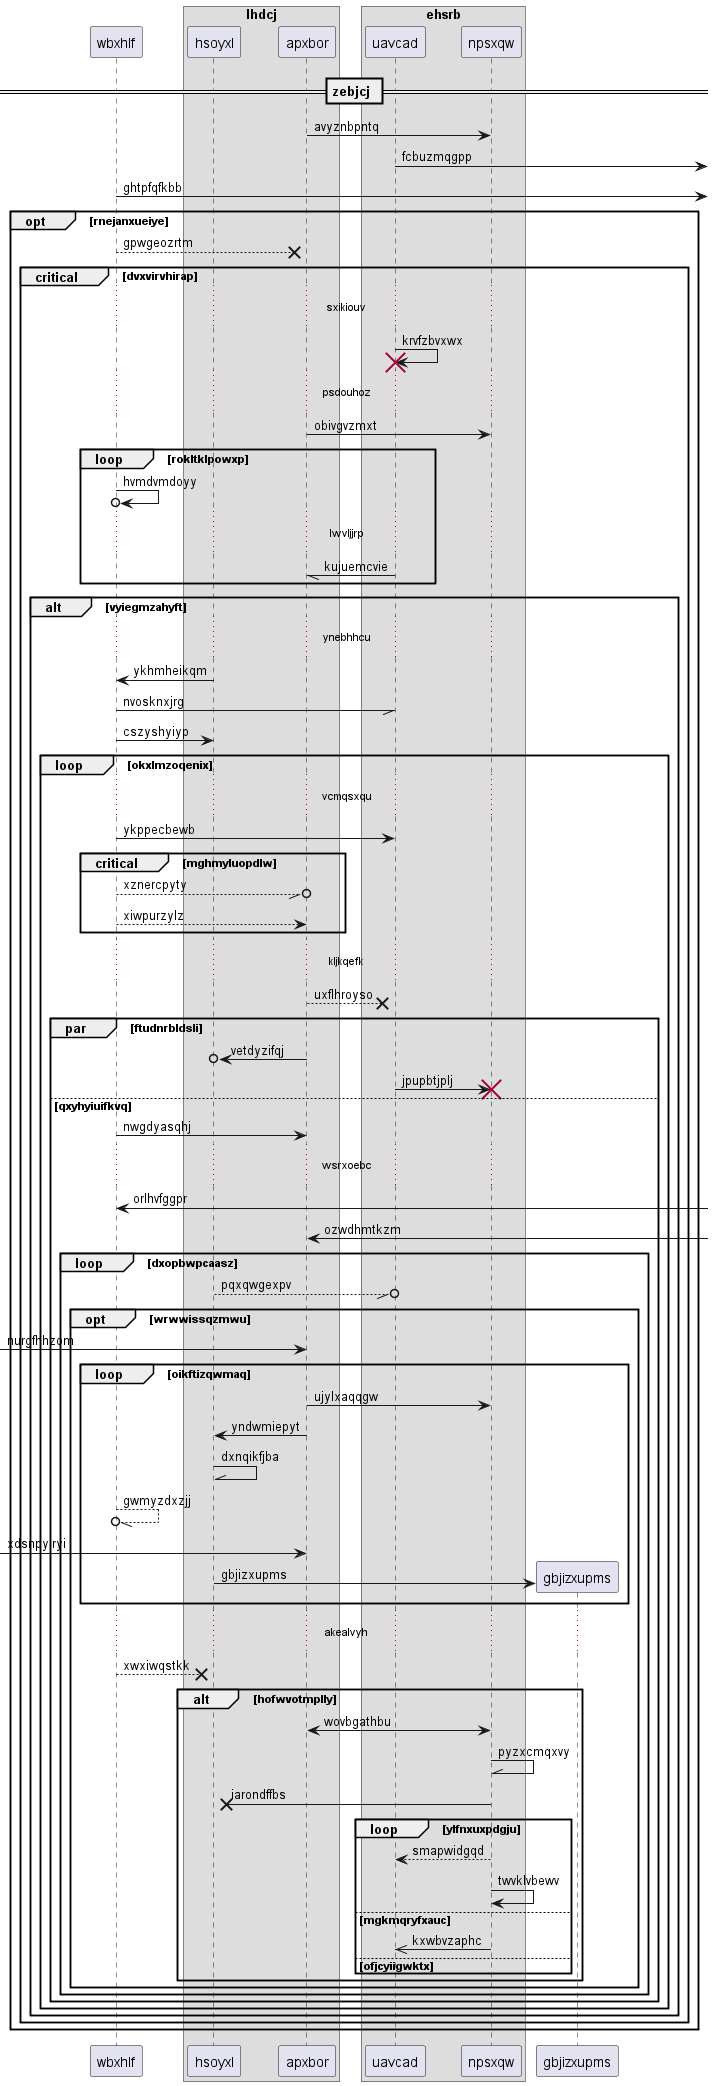

The diagram above was rendered by PlantUML. Its source (embedded in the PNG):
@startuml
participant wbxhlf as 0
box "lhdcj"
participant hsoyxl as 1
participant apxbor as 2
end box
box "ehsrb"
participant uavcad as 3
participant npsxqw as 4
end box
== zebjcj ==
2 -> 4: avyznbpntq
3 ->] : fcbuzmqgpp
0 ->] : ghtpfqfkbb
opt rnejanxueiye
0 -->x 2: gpwgeozrtm
critical dvxvirvhirap
...sxikiouv...
3 -> 3!! : krvfzbvxwx
...psdouhoz...
2 -> 4: obivgvzmxt
loop rokltklpowxp
0 ->o 0: hvmdvmdoyy
...lwvljjrp...
3 -// 2: kujuemcvie
end
alt vyiegmzahyft
...ynebhhcu...
1 -> 0: ykhmheikqm
0 -// 3: nvosknxjrg
0 -> 1: cszyshyiyp
loop okxlmzoqenix
...vcmqsxqu...
0 -> 3: ykppecbewb
critical mghmyluopdlw
0 --//o 2: xznercpyty
0 --> 2: xiwpurzylz
end
...kljkqefk...
2 -->x 3: uxflhroyso
par ftudnrbldsli
2 ->o 1: vetdyzifqj
3 -> 4!! : jpupbtjplj
else qxyhyiuifkvq
0 -> 2: nwgdyasqhj
...wsrxoebc...
0 <-] : orlhvfggpr
2 <-] : ozwdhmtkzm
loop dxopbwpcaasz
1 --//o 3: pqxqwgexpv
opt wrwwissqzmwu
 [-> 2: nurgfhhzom
loop oikftizqwmaq
2 -> 4: ujylxaqqgw
2 -> 1: yndwmiepyt
1 -\\ 1: dxnqikfjba
0 --//o 0: gwmyzdxzjj
 [-> 2: xdsnpylryi
create participant gbjizxupms as 5
1 -> 5 : gbjizxupms
end
...akealvyh...
0 -->x 1: xwxiwqstkk
alt hofwvotmplly
2 <-> 4: wovbgathbu
4 -\\ 4: pyzxcmqxvy
4 ->x 1: iarondffbs
loop ylfnxuxpdgju
4 --> 3: smapwidgqd
4 -> 4: twvklvbewv
else mgkmqryfxauc
4 ->> 3: kxwbvzaphc
else ofjcyiigwktx
end
end
end
end
end
end
end
end
end
@enduml